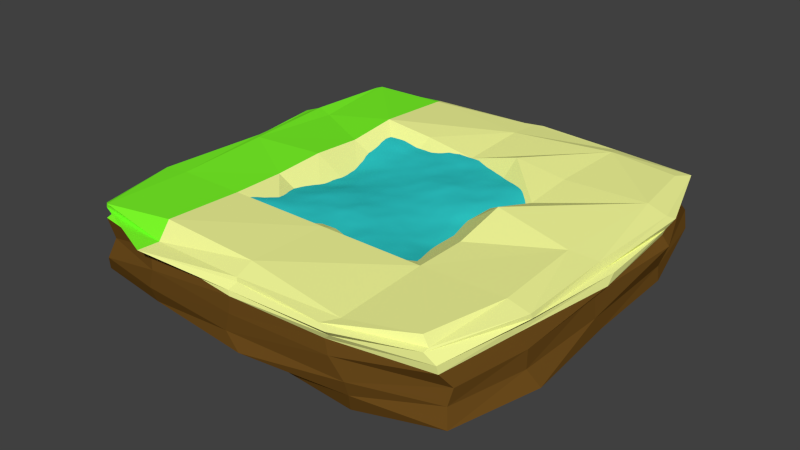 # Source: JM-SommerInselFertig.blend  (saved by Blender 2.72.0; exported with 4.5.12 LTS)
import bpy
from mathutils import Matrix  # noqa: F401  (used for matrix-valued properties, if any)

bpy.ops.wm.read_factory_settings(use_empty=True)
scene = bpy.context.scene
scene.name = 'Scene'

# ---- collections
col_collection_1 = bpy.data.collections.new('Collection 1'); scene.collection.children.link(col_collection_1)
col_palme2_1 = bpy.data.collections.new('Palme2.1')  # instanced only; not linked into the scene
col_sonne = bpy.data.collections.new('Sonne')  # instanced only; not linked into the scene
col_sommerblume2 = bpy.data.collections.new('SommerBlume2')  # instanced only; not linked into the scene
col_sommerblume3 = bpy.data.collections.new('SommerBlume3')  # instanced only; not linked into the scene
col_sommerblume1 = bpy.data.collections.new('SommerBlume1')  # instanced only; not linked into the scene
col_palme1_1 = bpy.data.collections.new('Palme1.1')  # instanced only; not linked into the scene

# ---- materials (node trees are filled in below, after node groups)
mat_material_003 = bpy.data.materials.new('Material.003')
mat_material_003.alpha_threshold = 0.0
mat_material_003.roughness = 0.5
mat_material_001 = bpy.data.materials.new('Material.001')
mat_material_001.alpha_threshold = 0.0
mat_material_001.roughness = 0.5
mat_material_002 = bpy.data.materials.new('Material.002')
mat_material_002.alpha_threshold = 0.0
mat_material_002.roughness = 0.5
mat_material = bpy.data.materials.new('Material')
mat_material.alpha_threshold = 0.0
mat_material.roughness = 0.5

# ---- material node trees
mat_material_003.use_nodes = True; mat_material_003.node_tree.nodes.clear()
_N = mat_material_003.node_tree.nodes; _L = mat_material_003.node_tree.links
n0 = _N.new('ShaderNodeOutputMaterial'); n0.name = 'Material Output'; n0.location = (300, 300)
n1 = _N.new('ShaderNodeBsdfDiffuse'); n1.name = 'Diffuse BSDF'; n1.location = (10, 300)
n1.inputs[0].default_value = (0.02758, 0.6038, 0.6038, 1.0)
_L.new(n1.outputs[0], n0.inputs[0])
n0.is_active_output = True
mat_material_001.use_nodes = True; mat_material_001.node_tree.nodes.clear()
_N = mat_material_001.node_tree.nodes; _L = mat_material_001.node_tree.links
n0 = _N.new('ShaderNodeOutputMaterial'); n0.name = 'Material Output'; n0.location = (300, 300)
n1 = _N.new('ShaderNodeBsdfDiffuse'); n1.name = 'Diffuse BSDF'; n1.location = (10, 300)
n1.inputs[0].default_value = (0.1523, 0.07223, 0.01208, 1.0)
_L.new(n1.outputs[0], n0.inputs[0])
n0.is_active_output = True
mat_material_002.use_nodes = True; mat_material_002.node_tree.nodes.clear()
_N = mat_material_002.node_tree.nodes; _L = mat_material_002.node_tree.links
n0 = _N.new('ShaderNodeOutputMaterial'); n0.name = 'Material Output'; n0.location = (300, 300)
n1 = _N.new('ShaderNodeBsdfDiffuse'); n1.name = 'Diffuse BSDF'; n1.location = (10, 300)
n1.inputs[0].default_value = (0.2092, 1.0, 0.02402, 1.0)
_L.new(n1.outputs[0], n0.inputs[0])
n0.is_active_output = True
mat_material.use_nodes = True; mat_material.node_tree.nodes.clear()
_N = mat_material.node_tree.nodes; _L = mat_material.node_tree.links
n0 = _N.new('ShaderNodeOutputMaterial'); n0.name = 'Material Output'; n0.location = (300, 300)
n1 = _N.new('ShaderNodeBsdfDiffuse'); n1.name = 'Diffuse BSDF'; n1.location = (10, 300)
n1.inputs[0].default_value = (0.9503, 1.0, 0.3332, 1.0)
_L.new(n1.outputs[0], n0.inputs[0])
n0.is_active_output = True

# ---- world
world_world = bpy.data.worlds.new('World'); scene.world = world_world
world_world.color = (0.05088, 0.05088, 0.05088)
world_world.use_sun_shadow = False
world_world.sun_shadow_jitter_overblur = 0.0
world_world.cycles.sampling_method = 'MANUAL'
world_world.cycles.sample_map_resolution = 256

# ---- meshes
me_plane = bpy.data.meshes.new('Plane')
me_plane.from_pydata([(-1.0, -1.0, 0.0), (1.0, -1.0, 0.0), (-1.0, 1.0, 0.0), (1.0, 1.0, 0.0)], [], [(0, 1, 3, 2)])
me_plane.materials.append(mat_material_003)
me_plane.use_remesh_preserve_volume = False
me_plane.use_remesh_preserve_attributes = False
me_plane.use_mirror_vertex_groups = False
me_plane.update()
me_cube_001 = bpy.data.meshes.new('Cube.001')
me_cube_001.from_pydata([(-1.751, -1.753, 0.08724), (-1.74, -1.906, 0.881), (-1.693, 1.693, 0.06893), (-1.846, 1.871, 0.8663), (1.683, -1.701, 0.0573), (1.684, -1.81, 0.9085), (1.704, 1.79, 0.04048), (1.753, 1.784, 0.8725), (-1.822, -1.87, 0.7043), (-1.849, 1.872, 0.6634), (1.881, 1.7, 0.6603), (1.854, -1.846, 0.6612), (-1.849, -1.84, 0.7887), (-1.829, -0.01505, 0.8759), (-1.872, 1.906, 0.3497), (-1.837, -0.07582, 0.02788), (0.005207, 1.751, 0.8481), (1.902, 1.82, 0.3721), (-0.07342, 1.878, 0.08225), (1.776, -0.07119, 0.8817), (1.891, -1.785, 0.3721), (1.737, 0.03993, 0.02249), (-0.01643, -1.824, 0.8954), (0.03647, -1.853, 0.04757), (-1.739, -1.963, 0.3739), (-1.855, 1.836, 0.7984), (1.847, 1.847, 0.7939), (1.75, -1.887, 0.8228), (-0.01768, -2.077, 0.6864), (2.132, -0.02969, 0.661), (-0.002662, 2.071, 0.6695), (-2.135, -0.07292, 0.6625), (-2.014, 0.02367, 0.7458), (0.08327, 2.156, 0.8116), (2.06, -0.02161, 0.7722), (0.01645, -2.018, 0.8014), (-0.001984, 0.002939, 0.6159), (0.007387, -0.01356, 0.02602), (-0.08613, -2.084, 0.3498), (2.062, -0.05575, 0.3467), (-0.002207, 2.075, 0.3637), (-1.981, 0.09883, 0.3974), (-1.84, -1.839, 0.8369), (-1.79, 0.9535, 0.8273), (-1.736, 1.919, 0.2104), (-1.741, -1.077, 0.09826), (1.065, 1.83, 0.902), (1.756, 1.889, 0.1998), (-1.077, 1.806, 0.1041), (1.839, -1.01, 0.8903), (1.943, -1.846, 0.2211), (1.895, 0.9319, 0.08397), (-1.035, -1.803, 0.919), (1.076, -1.911, 0.03283), (-1.749, -1.854, 0.5204), (-1.844, 1.992, 0.7359), (1.834, 1.746, 0.78), (1.848, -1.864, 0.7398), (0.9406, -2.024, 0.6732), (2.049, 1.025, 0.6677), (-1.047, 2.009, 0.6356), (-2.06, -1.1, 0.6472), (-1.749, -1.793, 0.7881), (-1.754, -1.01, 0.8664), (-1.794, 1.855, 0.4832), (-1.731, 0.9659, 0.08361), (-1.087, 1.899, 0.8686), (1.851, 1.877, 0.5219), (1.065, 1.926, 0.05947), (1.862, 1.073, 0.8942), (1.918, -1.749, 0.5248), (1.902, -0.9476, 0.04783), (1.015, -1.925, 0.8277), (-0.9607, -1.807, 0.07316), (-1.827, -1.896, 0.2083), (-1.892, 1.825, 0.8556), (1.828, 1.964, 0.8357), (1.755, -1.832, 0.8361), (-1.072, -1.994, 0.7173), (1.985, -1.073, 0.6763), (1.032, 2.124, 0.681), (-2.031, 0.908, 0.6481), (-2.065, -0.0007214, 0.7451), (-1.914, 0.06685, 0.8528), (-2.041, -1.009, 0.792), (-2.117, 0.9717, 0.7696), (-0.1396, 2.005, 0.7494), (0.002389, 2.109, 0.813), (-0.9133, 1.934, 0.7978), (1.036, 2.02, 0.799), (2.131, 0.05477, 0.7464), (2.033, -0.01064, 0.8414), (2.09, 1.164, 0.7816), (2.059, -0.9891, 0.7946), (-0.03863, -2.067, 0.7302), (0.001844, -2.008, 0.8351), (1.018, -2.1, 0.7961), (-1.015, -2.166, 0.7828), (-1.038, 0.002939, 0.915), (1.034, 0.002939, 1.002), (-0.001984, -1.033, 0.8858), (-0.001984, 1.039, 0.8048), (0.977, -0.04684, 0.02889), (-1.052, -0.04143, 0.06499), (0.01234, -0.9897, -0.02677), (-0.04251, 0.9414, 0.05924), (0.08561, -2.12, 0.228), (-0.03059, -2.089, 0.5311), (1.108, -2.009, 0.3522), (-1.062, -2.048, 0.3589), (2.059, 0.0789, 0.1865), (2.038, -0.05598, 0.5632), (2.049, 1.02, 0.3657), (2.044, -1.015, 0.3517), (-0.05591, 2.014, 0.1754), (0.09304, 2.048, 0.51), (-0.9101, 2.11, 0.3779), (0.9991, 2.061, 0.3683), (-2.106, -0.05586, 0.1633), (-2.061, -0.05615, 0.5383), (-2.038, -1.119, 0.3413), (-2.04, 1.032, 0.3596), (-2.078, 1.003, 0.5182), (-2.149, -1.058, 0.5312), (-2.033, -1.024, 0.1937), (1.007, 2.082, 0.5284), (-1.042, 2.018, 0.5135), (-1.021, 2.04, 0.1985), (2.045, -1.011, 0.5289), (2.124, 1.024, 0.5806), (2.065, 1.021, 0.2221), (-1.004, -2.05, 0.5505), (0.9797, -2.037, 0.5433), (1.11, -1.966, 0.2078), (-1.032, 0.999, 0.03191), (-0.8883, -1.112, 0.04019), (0.9527, -0.9741, 0.03671), (1.034, 1.039, 0.8858), (1.034, -1.033, 0.8858), (-1.038, -1.033, 0.8858), (-0.9725, -1.972, 0.7971), (0.9173, -2.056, 0.8141), (1.011, -2.048, 0.737), (2.051, -1.015, 0.8387), (2.058, 1.056, 0.8397), (2.068, 1.041, 0.7249), (1.008, 2.044, 0.8328), (-1.134, 1.999, 0.8349), (-1.034, 2.102, 0.7117), (-2.001, 1.046, 0.8303), (-2.031, -1.008, 0.8331), (-2.048, -1.036, 0.7482), (-2.209, 1.05, 0.7447), (1.031, 1.942, 0.741), (1.976, -1.16, 0.7353), (-1.02, -2.157, 0.7834), (-1.038, 1.039, 0.9415), (1.038, 0.9584, -0.0022), (-1.062, -1.989, 0.1988), (2.156, -0.9716, 0.2113), (1.006, 2.025, 0.202), (-2.035, 1.014, 0.2012), (0.5159, 0.002939, 0.6159), (-0.001984, 0.5208, 0.6159), (-0.5199, 0.002939, 0.6159), (-0.001984, -0.515, 0.6159), (0.5159, 1.039, 0.9567), (1.034, 0.5208, 0.8453), (0.5159, -1.033, 0.7946), (1.034, -0.515, 0.8858), (-0.5199, -1.033, 0.7896), (-1.038, -0.515, 0.8858), (-0.5199, 1.039, 0.8858), (-1.038, 0.5208, 0.8858), (0.5159, -0.515, 0.6159), (0.5159, 0.5208, 0.6159), (-0.5199, -0.515, 0.6159), (-0.5199, 0.5208, 0.6159)], [], [(161, 44, 2, 65), (160, 47, 6, 68), (159, 50, 4, 71), (158, 74, 0, 73), (157, 68, 6, 51), (156, 66, 3, 43), (155, 62, 8, 78), (154, 57, 11, 79), (153, 56, 10, 80), (152, 55, 9, 81), (151, 82, 31, 61), (150, 83, 32, 84), (149, 75, 25, 85), (148, 86, 30, 60), (147, 87, 33, 88), (146, 76, 26, 89), (145, 90, 29, 59), (144, 91, 34, 92), (143, 77, 27, 93), (142, 94, 28, 58), (141, 95, 35, 96), (140, 42, 12, 97), (139, 171, 98, 13, 63), (174, 162, 36, 165), (137, 46, 16, 101, 166), (136, 102, 21, 71), (135, 103, 37, 104), (134, 48, 18, 105), (133, 106, 23, 53), (132, 107, 38, 108), (131, 54, 24, 109), (130, 110, 21, 51), (129, 111, 39, 112), (128, 70, 20, 113), (127, 114, 18, 48), (126, 115, 40, 116), (125, 67, 17, 117), (124, 118, 15, 45), (123, 119, 41, 120), (122, 64, 14, 121), (119, 122, 121, 41), (31, 81, 122, 119), (81, 9, 64, 122), (54, 123, 120, 24), (8, 61, 123, 54), (61, 31, 119, 123), (74, 124, 45, 0), (24, 120, 124, 74), (120, 41, 118, 124), (115, 125, 117, 40), (30, 80, 125, 115), (80, 10, 67, 125), (64, 126, 116, 14), (9, 60, 126, 64), (60, 30, 115, 126), (44, 127, 48, 2), (14, 116, 127, 44), (116, 40, 114, 127), (111, 128, 113, 39), (29, 79, 128, 111), (79, 11, 70, 128), (67, 129, 112, 17), (10, 59, 129, 67), (59, 29, 111, 129), (47, 130, 51, 6), (17, 112, 130, 47), (112, 39, 110, 130), (107, 131, 109, 38), (28, 78, 131, 107), (78, 8, 54, 131), (70, 132, 108, 20), (11, 58, 132, 70), (58, 28, 107, 132), (50, 133, 53, 4), (20, 108, 133, 50), (108, 38, 106, 133), (103, 134, 105, 37), (15, 65, 134, 103), (65, 2, 48, 134), (73, 135, 104, 23), (0, 45, 135, 73), (45, 15, 103, 135), (53, 136, 71, 4), (23, 104, 136, 53), (104, 37, 102, 136), (175, 166, 101, 163), (19, 69, 137, 167, 99), (69, 7, 46, 137), (72, 138, 168, 100, 22), (5, 49, 138, 72), (49, 19, 99, 169, 138), (52, 139, 63, 1), (22, 100, 170, 139, 52), (176, 164, 98, 171), (95, 140, 97, 35), (22, 52, 140, 95), (52, 1, 42, 140), (77, 141, 96, 27), (5, 72, 141, 77), (72, 22, 95, 141), (57, 142, 58, 11), (27, 96, 142, 57), (96, 35, 94, 142), (91, 143, 93, 34), (19, 49, 143, 91), (49, 5, 77, 143), (76, 144, 92, 26), (7, 69, 144, 76), (69, 19, 91, 144), (56, 145, 59, 10), (26, 92, 145, 56), (92, 34, 90, 145), (87, 146, 89, 33), (16, 46, 146, 87), (46, 7, 76, 146), (75, 147, 88, 25), (3, 66, 147, 75), (66, 16, 87, 147), (55, 148, 60, 9), (25, 88, 148, 55), (88, 33, 86, 148), (83, 149, 85, 32), (13, 43, 149, 83), (43, 3, 75, 149), (42, 150, 84, 12), (1, 63, 150, 42), (63, 13, 83, 150), (62, 151, 61, 8), (12, 84, 151, 62), (84, 32, 82, 151), (82, 152, 81, 31), (32, 85, 152, 82), (85, 25, 55, 152), (86, 153, 80, 30), (33, 89, 153, 86), (89, 26, 56, 153), (90, 154, 79, 29), (34, 93, 154, 90), (93, 27, 57, 154), (94, 155, 78, 28), (35, 97, 155, 94), (97, 12, 62, 155), (98, 173, 156, 43, 13), (177, 172, 156, 173), (101, 16, 66, 156, 172), (102, 157, 51, 21), (37, 105, 157, 102), (105, 18, 68, 157), (106, 158, 73, 23), (38, 109, 158, 106), (109, 24, 74, 158), (110, 159, 71, 21), (39, 113, 159, 110), (113, 20, 50, 159), (114, 160, 68, 18), (40, 117, 160, 114), (117, 17, 47, 160), (118, 161, 65, 15), (41, 121, 161, 118), (121, 14, 44, 161), (168, 174, 165, 100), (138, 169, 174, 168), (169, 99, 162, 174), (162, 175, 163, 36), (99, 167, 175, 162), (167, 137, 166, 175), (170, 176, 171, 139), (100, 165, 176, 170), (165, 36, 164, 176), (164, 177, 173, 98), (36, 163, 177, 164), (163, 101, 172, 177)])
me_cube_001.polygons.foreach_set('material_index', [0, 0, 0, 0, 0, 1, 1, 2, 2, 1, 1, 1, 1, 2, 2, 2, 2, 2, 2, 2, 2, 1, 1, 2, 2, 0, 0, 0, 0, 0, 0, 0, 0, 0, 0, 0, 0, 0, 0, 0, 0, 0, 0, 0, 0, 0, 0, 0, 0, 0, 0, 0, 0, 0, 0, 0, 0, 0, 0, 0, 0, 0, 0, 0, 0, 0, 0, 0, 0, 0, 0, 0, 0, 0, 0, 0, 0, 0, 0, 0, 0, 0, 0, 0, 0, 2, 2, 2, 2, 2, 2, 1, 2, 2, 2, 2, 1, 2, 2, 2, 2, 2, 2, 2, 2, 2, 2, 2, 2, 2, 2, 2, 2, 2, 2, 1, 1, 2, 1, 1, 2, 1, 1, 1, 1, 1, 1, 1, 1, 1, 1, 1, 1, 2, 2, 2, 2, 2, 2, 2, 2, 1, 1, 2, 2, 0, 0, 0, 0, 0, 0, 0, 0, 0, 0, 0, 0, 0, 0, 0, 2, 2, 2, 2, 2, 2, 2, 2, 2, 2, 2, 2])
me_cube_001.materials.append(mat_material_001)
me_cube_001.materials.append(mat_material_002)
me_cube_001.materials.append(mat_material)
me_cube_001.use_remesh_preserve_volume = False
me_cube_001.use_remesh_preserve_attributes = False
me_cube_001.use_mirror_vertex_groups = False
me_cube_001.update()

# ---- objects
ob_palme2_000 = bpy.data.objects.new('Palme2.000', None)
ob_sonne = bpy.data.objects.new('Sonne', None)
ob_sommerblume2_002 = bpy.data.objects.new('SommerBlume2.002', None)
ob_sommerblume3_002 = bpy.data.objects.new('SommerBlume3.002', None)
ob_sommerblume1_001 = bpy.data.objects.new('SommerBlume1.001', None)
ob_sommerblume2_001 = bpy.data.objects.new('SommerBlume2.001', None)
ob_sommerblume3_001 = bpy.data.objects.new('SommerBlume3.001', None)
ob_sommerblume3 = bpy.data.objects.new('SommerBlume3', None)
ob_sommerblume2 = bpy.data.objects.new('SommerBlume2', None)
ob_sommerblume1 = bpy.data.objects.new('SommerBlume1', None)
ob_palme1_000 = bpy.data.objects.new('Palme1.000', None)
ob_palme2_1 = bpy.data.objects.new('Palme2.1', None)
ob_palme1_1 = bpy.data.objects.new('Palme1.1', None)
ob_plane = bpy.data.objects.new('Plane', me_plane)
ob_cube = bpy.data.objects.new('Cube', me_cube_001)

# ---- transforms, parenting, visibility, modifiers, constraints
ob_palme2_000.location = (3.847, -0.386, 4.526)
ob_palme2_000.scale = (0.504, 0.504, 0.504)
ob_palme2_000.empty_image_offset = (0.0, 0.0)
ob_palme2_000.show_instancer_for_render = False
ob_palme2_000.instance_type = 'COLLECTION'
ob_palme2_000.lineart.crease_threshold = 0.0
ob_sonne.location = (7.58, -1.512, 7.885)
ob_sonne.rotation_euler = (0.0, -0.0, -5.538)
ob_sonne.scale = (2.0, 2.0, 2.0)
ob_sonne.empty_image_offset = (0.0, 0.0)
ob_sonne.show_instancer_for_render = False
ob_sonne.instance_type = 'COLLECTION'
ob_sonne.lineart.crease_threshold = 0.0
ob_sommerblume2_002.location = (-3.815, -4.213, 2.841)
ob_sommerblume2_002.scale = (0.2, 0.2, 0.2)
ob_sommerblume2_002.empty_image_offset = (0.0, 0.0)
ob_sommerblume2_002.show_instancer_for_render = False
ob_sommerblume2_002.instance_type = 'COLLECTION'
ob_sommerblume2_002.lineart.crease_threshold = 0.0
ob_sommerblume3_002.location = (-5.601, 3.373, 2.841)
ob_sommerblume3_002.scale = (0.2, 0.2, 0.2)
ob_sommerblume3_002.empty_image_offset = (0.0, 0.0)
ob_sommerblume3_002.show_instancer_for_render = False
ob_sommerblume3_002.instance_type = 'COLLECTION'
ob_sommerblume3_002.lineart.crease_threshold = 0.0
ob_sommerblume1_001.location = (-5.387, -2.358, 2.841)
ob_sommerblume1_001.scale = (0.2, 0.2, 0.2)
ob_sommerblume1_001.empty_image_offset = (0.0, 0.0)
ob_sommerblume1_001.show_instancer_for_render = False
ob_sommerblume1_001.instance_type = 'COLLECTION'
ob_sommerblume1_001.lineart.crease_threshold = 0.0
ob_sommerblume2_001.location = (-5.172, 5.04, 2.841)
ob_sommerblume2_001.scale = (0.2, 0.2, 0.2)
ob_sommerblume2_001.empty_image_offset = (0.0, 0.0)
ob_sommerblume2_001.show_instancer_for_render = False
ob_sommerblume2_001.instance_type = 'COLLECTION'
ob_sommerblume2_001.lineart.crease_threshold = 0.0
ob_sommerblume3_001.location = (-5.744, -0.8061, 2.841)
ob_sommerblume3_001.scale = (0.2, 0.2, 0.2)
ob_sommerblume3_001.empty_image_offset = (0.0, 0.0)
ob_sommerblume3_001.show_instancer_for_render = False
ob_sommerblume3_001.instance_type = 'COLLECTION'
ob_sommerblume3_001.lineart.crease_threshold = 0.0
ob_sommerblume3.location = (-5.494, -3.985, 2.841)
ob_sommerblume3.scale = (0.2, 0.2, 0.2)
ob_sommerblume3.empty_image_offset = (0.0, 0.0)
ob_sommerblume3.show_instancer_for_render = False
ob_sommerblume3.instance_type = 'COLLECTION'
ob_sommerblume3.lineart.crease_threshold = 0.0
ob_sommerblume2.location = (-4.458, 0.1097, 2.841)
ob_sommerblume2.scale = (0.2, 0.2, 0.2)
ob_sommerblume2.empty_image_offset = (0.0, 0.0)
ob_sommerblume2.show_instancer_for_render = False
ob_sommerblume2.instance_type = 'COLLECTION'
ob_sommerblume2.lineart.crease_threshold = 0.0
ob_sommerblume1.location = (-4.029, 3.607, 2.841)
ob_sommerblume1.scale = (0.2, 0.2, 0.2)
ob_sommerblume1.empty_image_offset = (0.0, 0.0)
ob_sommerblume1.show_instancer_for_render = False
ob_sommerblume1.instance_type = 'COLLECTION'
ob_sommerblume1.lineart.crease_threshold = 0.0
ob_palme1_000.location = (0.4306, 5.408, 4.157)
ob_palme1_000.scale = (0.392, 0.392, 0.392)
ob_palme1_000.empty_image_offset = (0.0, 0.0)
ob_palme1_000.show_instancer_for_render = False
ob_palme1_000.instance_type = 'COLLECTION'
ob_palme1_000.lineart.crease_threshold = 0.0
ob_palme2_1.location = (3.847, -4.115, 4.704)
ob_palme2_1.scale = (0.56, 0.56, 0.56)
ob_palme2_1.empty_image_offset = (0.0, 0.0)
ob_palme2_1.show_instancer_for_render = False
ob_palme2_1.instance_type = 'COLLECTION'
ob_palme2_1.lineart.crease_threshold = 0.0
ob_palme1_1.location = (3.687, 4.083, 4.464)
ob_palme1_1.scale = (0.49, 0.49, 0.49)
ob_palme1_1.empty_image_offset = (0.0, 0.0)
ob_palme1_1.show_instancer_for_render = False
ob_palme1_1.instance_type = 'COLLECTION'
ob_palme1_1.lineart.crease_threshold = 0.0
ob_plane.location = (0.1966, -0.3461, 2.592)
ob_plane.scale = (0.1442, 0.1442, 0.1442)
ob_plane.lineart.crease_threshold = 0.0
_m = ob_plane.modifiers.new('Ocean', 'OCEAN')
_m.time = 1.02
_m.filepath = '//../../../../../../../Dropbox/3D-Modellierung Projekt/Dateistruktur/01-Models//cache_ocean'
ob_cube.location = (0.0, 0.0, 0.0)
ob_cube.scale = (3.216, 3.216, 3.216)
ob_cube.lineart.crease_threshold = 0.0
ob_palme2_000.instance_collection = col_palme2_1
ob_sonne.instance_collection = col_sonne
ob_sommerblume2_002.instance_collection = col_sommerblume2
ob_sommerblume3_002.instance_collection = col_sommerblume3
ob_sommerblume1_001.instance_collection = col_sommerblume1
ob_sommerblume2_001.instance_collection = col_sommerblume2
ob_sommerblume3_001.instance_collection = col_sommerblume3
ob_sommerblume3.instance_collection = col_sommerblume3
ob_sommerblume2.instance_collection = col_sommerblume2
ob_sommerblume1.instance_collection = col_sommerblume1
ob_palme1_000.instance_collection = col_palme1_1
ob_palme2_1.instance_collection = col_palme2_1
ob_palme1_1.instance_collection = col_palme1_1

# ---- collection membership
col_collection_1.objects.link(ob_palme2_000)
col_collection_1.objects.link(ob_sonne)
col_collection_1.objects.link(ob_sommerblume2_002)
col_collection_1.objects.link(ob_sommerblume3_002)
col_collection_1.objects.link(ob_sommerblume1_001)
col_collection_1.objects.link(ob_sommerblume2_001)
col_collection_1.objects.link(ob_sommerblume3_001)
col_collection_1.objects.link(ob_sommerblume3)
col_collection_1.objects.link(ob_sommerblume2)
col_collection_1.objects.link(ob_sommerblume1)
col_collection_1.objects.link(ob_palme1_000)
col_collection_1.objects.link(ob_palme2_1)
col_collection_1.objects.link(ob_palme1_1)
col_collection_1.objects.link(ob_plane)
col_collection_1.objects.link(ob_cube)

# ---- scene / render settings (as saved in the file)
scene.frame_start = 1; scene.frame_end = 250; scene.frame_set(1)
scene.render.engine = 'CYCLES'
scene.render.resolution_percentage = 50
scene.render.dither_intensity = 0.0
scene.cycles.use_denoising = False
scene.cycles.samples = 10
scene.cycles.sampling_pattern = 'TABULATED_SOBOL'
scene.cycles.light_sampling_threshold = 0.0
scene.cycles.use_adaptive_sampling = False
scene.cycles.use_light_tree = False
scene.cycles.blur_glossy = 0.0
scene.cycles.pixel_filter_type = 'GAUSSIAN'
scene.cycles.sample_clamp_indirect = 0.0
scene.view_settings.view_transform = 'Standard'
bpy.context.view_layer.update()

# ---- added for rendering (the .blend has no active camera and no usable light): camera, sun
cam_auto = bpy.data.cameras.new('AutoCamera')
cam_auto.lens = 50.0
cam_auto.sensor_width = 36.0
cam_auto.clip_end = 1000.0
ob_auto_camera = bpy.data.objects.new('AutoCamera', cam_auto)
scene.collection.objects.link(ob_auto_camera)
ob_auto_camera.location = (18.4452, -22.253, 16.3925)
ob_auto_camera.rotation_euler = (1.09748, -7.21219e-08, 0.694738)
scene.camera = ob_auto_camera
light_auto_sun = bpy.data.lights.new('AutoSun', 'SUN')
light_auto_sun.energy = 3.0
light_auto_sun.angle = 0.0523599
ob_auto_sun = bpy.data.objects.new('AutoSun', light_auto_sun)
scene.collection.objects.link(ob_auto_sun)
ob_auto_sun.rotation_euler = (0.872665, 0.174533, 0.523599)
bpy.context.view_layer.update()
